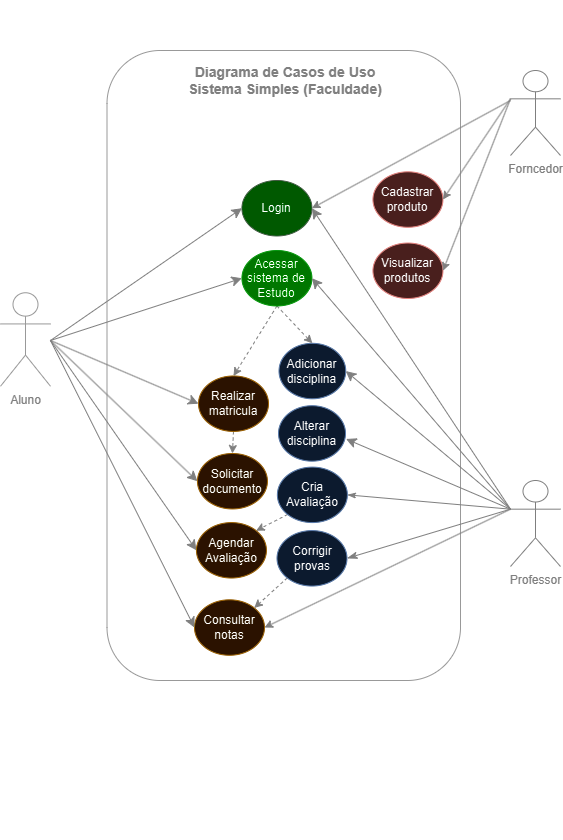

The diagram above was exported from draw.io. Its source (the exported page's mxGraphModel, read from the mxfile embedded in the PNG):
<mxGraphModel dx="1222" dy="788" grid="1" gridSize="10" guides="1" tooltips="1" connect="1" arrows="1" fold="1" page="1" pageScale="1" pageWidth="827" pageHeight="1169" math="0" shadow="0">
  <root>
    <object label="" id="0">
      <mxCell />
    </object>
    <mxCell id="1" parent="0" />
    <mxCell id="2Rfxm32cdbOfsMpd74VK-3" value="" style="group;sketch=1;curveFitting=1;jiggle=2;shadow=0;strokeWidth=0;" parent="1" vertex="1" connectable="0">
      <mxGeometry x="230" y="110" width="350" height="840" as="geometry" />
    </mxCell>
    <mxCell id="2Rfxm32cdbOfsMpd74VK-1" value="" style="rounded=1;whiteSpace=wrap;html=1;fillColor=none;fillStyle=solid;fontColor=#333333;strokeColor=#666666;gradientColor=none;shadow=0;glass=1;" parent="2Rfxm32cdbOfsMpd74VK-3" vertex="1">
      <mxGeometry x="-3.5" y="50" width="353.5" height="630" as="geometry" />
    </mxCell>
    <mxCell id="2Rfxm32cdbOfsMpd74VK-2" value="&lt;div&gt;&lt;font color=&quot;#808080&quot; style=&quot;font-size: 14px;&quot;&gt;&lt;b&gt;Diagrama de Casos de Uso&lt;/b&gt;&lt;/font&gt;&lt;/div&gt;&lt;font color=&quot;#808080&quot; style=&quot;font-size: 14px;&quot;&gt;&lt;b&gt;Sistema Simples (Faculdade)&lt;/b&gt;&lt;/font&gt;" style="text;html=1;align=center;verticalAlign=middle;whiteSpace=wrap;rounded=0;fontColor=#4D4D4D;" parent="2Rfxm32cdbOfsMpd74VK-3" vertex="1">
      <mxGeometry y="60" width="350" height="39.62264150943396" as="geometry" />
    </mxCell>
    <mxCell id="2Rfxm32cdbOfsMpd74VK-8" value="Login" style="ellipse;whiteSpace=wrap;html=1;fillColor=#72E87E;strokeColor=#9DB39C;" parent="2Rfxm32cdbOfsMpd74VK-3" vertex="1">
      <mxGeometry x="131.44" y="180.00169811320757" width="70" height="55.47169811320755" as="geometry" />
    </mxCell>
    <mxCell id="u-_GnfYdlHcqbEHHPahv-9" style="edgeStyle=orthogonalEdgeStyle;rounded=0;orthogonalLoop=1;jettySize=auto;html=1;exitX=0.5;exitY=1;exitDx=0;exitDy=0;entryX=0.5;entryY=0;entryDx=0;entryDy=0;dashed=1;strokeColor=#808080;" parent="2Rfxm32cdbOfsMpd74VK-3" source="2Rfxm32cdbOfsMpd74VK-9" target="2Rfxm32cdbOfsMpd74VK-12" edge="1">
      <mxGeometry relative="1" as="geometry" />
    </mxCell>
    <mxCell id="2Rfxm32cdbOfsMpd74VK-9" value="Realizar matricula" style="ellipse;whiteSpace=wrap;html=1;fillColor=#ffe6cc;strokeColor=#d79b00;" parent="2Rfxm32cdbOfsMpd74VK-3" vertex="1">
      <mxGeometry x="88" y="375.4652830188679" width="70" height="55.47169811320755" as="geometry" />
    </mxCell>
    <mxCell id="2Rfxm32cdbOfsMpd74VK-10" value="Consultar notas" style="ellipse;whiteSpace=wrap;html=1;fillColor=#ffe6cc;strokeColor=#d79b00;" parent="2Rfxm32cdbOfsMpd74VK-3" vertex="1">
      <mxGeometry x="84" y="599.3018867924529" width="70" height="55.47169811320755" as="geometry" />
    </mxCell>
    <mxCell id="2Rfxm32cdbOfsMpd74VK-11" value="Agendar Avaliação" style="ellipse;whiteSpace=wrap;html=1;fillColor=#ffe6cc;strokeColor=#d79b00;" parent="2Rfxm32cdbOfsMpd74VK-3" vertex="1">
      <mxGeometry x="85.94" y="522.0754716981132" width="70" height="55.47169811320755" as="geometry" />
    </mxCell>
    <mxCell id="2Rfxm32cdbOfsMpd74VK-12" value="Solicitar documento" style="ellipse;whiteSpace=wrap;html=1;fillColor=#ffe6cc;strokeColor=#d79b00;" parent="2Rfxm32cdbOfsMpd74VK-3" vertex="1">
      <mxGeometry x="86.94000000000001" y="452.9981132075472" width="70" height="55.47169811320755" as="geometry" />
    </mxCell>
    <mxCell id="u-_GnfYdlHcqbEHHPahv-10" style="rounded=0;orthogonalLoop=1;jettySize=auto;html=1;exitX=0;exitY=1;exitDx=0;exitDy=0;entryX=1;entryY=0;entryDx=0;entryDy=0;dashed=1;strokeColor=#808080;" parent="2Rfxm32cdbOfsMpd74VK-3" source="2Rfxm32cdbOfsMpd74VK-24" target="2Rfxm32cdbOfsMpd74VK-10" edge="1">
      <mxGeometry relative="1" as="geometry" />
    </mxCell>
    <mxCell id="2Rfxm32cdbOfsMpd74VK-24" value="Corrigir &lt;br&gt;provas" style="ellipse;whiteSpace=wrap;html=1;fillColor=#dae8fc;strokeColor=#6c8ebf;" parent="2Rfxm32cdbOfsMpd74VK-3" vertex="1">
      <mxGeometry x="166.5" y="530.0752830188679" width="70" height="55.47169811320755" as="geometry" />
    </mxCell>
    <mxCell id="2Rfxm32cdbOfsMpd74VK-26" value="Adicionar disciplina" style="ellipse;whiteSpace=wrap;html=1;fillColor=#dae8fc;strokeColor=#6c8ebf;" parent="2Rfxm32cdbOfsMpd74VK-3" vertex="1">
      <mxGeometry x="168.49" y="342.8128301886793" width="66.75" height="55.47169811320755" as="geometry" />
    </mxCell>
    <mxCell id="2Rfxm32cdbOfsMpd74VK-28" value="Alterar disciplina" style="ellipse;whiteSpace=wrap;html=1;fillColor=#dae8fc;strokeColor=#6c8ebf;" parent="2Rfxm32cdbOfsMpd74VK-3" vertex="1">
      <mxGeometry x="168" y="405.2090566037736" width="67" height="55.47169811320755" as="geometry" />
    </mxCell>
    <mxCell id="2Rfxm32cdbOfsMpd74VK-31" value="Cadastrar produto" style="ellipse;whiteSpace=wrap;html=1;fillColor=#f8cecc;strokeColor=#b85450;" parent="2Rfxm32cdbOfsMpd74VK-3" vertex="1">
      <mxGeometry x="262.44" y="171.2994339622643" width="70" height="55.47169811320755" as="geometry" />
    </mxCell>
    <mxCell id="2Rfxm32cdbOfsMpd74VK-32" value="Visualizar produtos" style="ellipse;whiteSpace=wrap;html=1;fillColor=#f8cecc;strokeColor=#b85450;" parent="2Rfxm32cdbOfsMpd74VK-3" vertex="1">
      <mxGeometry x="262.44" y="242.52566037735866" width="70" height="55.47169811320755" as="geometry" />
    </mxCell>
    <mxCell id="u-_GnfYdlHcqbEHHPahv-7" style="rounded=0;orthogonalLoop=1;jettySize=auto;html=1;exitX=0.5;exitY=1;exitDx=0;exitDy=0;entryX=0.5;entryY=0;entryDx=0;entryDy=0;dashed=1;strokeColor=#808080;" parent="2Rfxm32cdbOfsMpd74VK-3" source="dA-FzHKwQ_9gYYT3sftO-47" target="2Rfxm32cdbOfsMpd74VK-9" edge="1">
      <mxGeometry relative="1" as="geometry" />
    </mxCell>
    <mxCell id="u-_GnfYdlHcqbEHHPahv-8" style="rounded=0;orthogonalLoop=1;jettySize=auto;html=1;exitX=0.5;exitY=1;exitDx=0;exitDy=0;entryX=0.5;entryY=0;entryDx=0;entryDy=0;dashed=1;strokeColor=#808080;" parent="2Rfxm32cdbOfsMpd74VK-3" source="dA-FzHKwQ_9gYYT3sftO-47" target="2Rfxm32cdbOfsMpd74VK-26" edge="1">
      <mxGeometry relative="1" as="geometry" />
    </mxCell>
    <mxCell id="dA-FzHKwQ_9gYYT3sftO-47" value="Acessar sistema de Estudo" style="ellipse;whiteSpace=wrap;html=1;fillColor=#34F834;strokeColor=#28B832;" parent="2Rfxm32cdbOfsMpd74VK-3" vertex="1">
      <mxGeometry x="131.44" y="249.99660377358492" width="70" height="55.47169811320755" as="geometry" />
    </mxCell>
    <mxCell id="u-_GnfYdlHcqbEHHPahv-13" style="rounded=0;orthogonalLoop=1;jettySize=auto;html=1;exitX=0;exitY=1;exitDx=0;exitDy=0;entryX=1;entryY=0;entryDx=0;entryDy=0;dashed=1;strokeColor=#808080;" parent="2Rfxm32cdbOfsMpd74VK-3" source="u-_GnfYdlHcqbEHHPahv-11" target="2Rfxm32cdbOfsMpd74VK-11" edge="1">
      <mxGeometry relative="1" as="geometry" />
    </mxCell>
    <mxCell id="u-_GnfYdlHcqbEHHPahv-11" value="Cria Avaliação" style="ellipse;whiteSpace=wrap;html=1;fillColor=#dae8fc;strokeColor=#6c8ebf;" parent="2Rfxm32cdbOfsMpd74VK-3" vertex="1">
      <mxGeometry x="166.87" y="466.6052830188679" width="70" height="55.47169811320755" as="geometry" />
    </mxCell>
    <mxCell id="2Rfxm32cdbOfsMpd74VK-4" value="Aluno" style="shape=umlActor;verticalLabelPosition=bottom;verticalAlign=top;html=1;outlineConnect=0;strokeColor=#666666;fontColor=#808080;fillColor=none;" parent="1" vertex="1">
      <mxGeometry x="120" y="402.25" width="50" height="93.5" as="geometry" />
    </mxCell>
    <mxCell id="2Rfxm32cdbOfsMpd74VK-52" style="rounded=0;orthogonalLoop=1;jettySize=auto;html=1;entryX=1;entryY=0.5;entryDx=0;entryDy=0;exitX=0;exitY=0.3333333333333333;exitDx=0;exitDy=0;exitPerimeter=0;strokeColor=#808080;" parent="1" source="2Rfxm32cdbOfsMpd74VK-34" target="2Rfxm32cdbOfsMpd74VK-10" edge="1">
      <mxGeometry relative="1" as="geometry">
        <mxPoint x="670" y="450" as="sourcePoint" />
        <mxPoint x="710" y="690" as="targetPoint" />
      </mxGeometry>
    </mxCell>
    <mxCell id="2Rfxm32cdbOfsMpd74VK-47" style="rounded=0;orthogonalLoop=1;jettySize=auto;html=1;entryX=1;entryY=0.5;entryDx=0;entryDy=0;exitX=0;exitY=0.3333333333333333;exitDx=0;exitDy=0;exitPerimeter=0;strokeColor=#808080;" parent="1" source="2Rfxm32cdbOfsMpd74VK-35" target="2Rfxm32cdbOfsMpd74VK-31" edge="1">
      <mxGeometry relative="1" as="geometry">
        <mxPoint x="640" y="900" as="sourcePoint" />
        <mxPoint x="440" y="750" as="targetPoint" />
      </mxGeometry>
    </mxCell>
    <mxCell id="2Rfxm32cdbOfsMpd74VK-48" style="rounded=0;orthogonalLoop=1;jettySize=auto;html=1;entryX=1;entryY=0.5;entryDx=0;entryDy=0;exitX=0;exitY=0.3333333333333333;exitDx=0;exitDy=0;exitPerimeter=0;strokeColor=#808080;" parent="1" source="2Rfxm32cdbOfsMpd74VK-35" target="2Rfxm32cdbOfsMpd74VK-32" edge="1">
      <mxGeometry relative="1" as="geometry">
        <mxPoint x="670" y="650" as="sourcePoint" />
        <mxPoint x="440" y="840" as="targetPoint" />
      </mxGeometry>
    </mxCell>
    <mxCell id="2Rfxm32cdbOfsMpd74VK-35" value="&lt;font color=&quot;#808080&quot;&gt;Forncedor&lt;/font&gt;" style="shape=umlActor;verticalLabelPosition=bottom;verticalAlign=top;html=1;outlineConnect=0;strokeColor=#808080;fillColor=none;" parent="1" vertex="1">
      <mxGeometry x="630" y="180" width="50" height="85" as="geometry" />
    </mxCell>
    <mxCell id="dA-FzHKwQ_9gYYT3sftO-25" value="" style="endArrow=classic;html=1;rounded=0;fontSize=12;startSize=8;endSize=8;entryX=0;entryY=0.5;entryDx=0;entryDy=0;strokeColor=#808080;" parent="1" target="2Rfxm32cdbOfsMpd74VK-9" edge="1">
      <mxGeometry width="50" height="50" relative="1" as="geometry">
        <mxPoint x="170" y="450" as="sourcePoint" />
        <mxPoint x="316.71600000000126" y="202.74489795918362" as="targetPoint" />
      </mxGeometry>
    </mxCell>
    <mxCell id="dA-FzHKwQ_9gYYT3sftO-26" value="" style="endArrow=classic;html=1;rounded=0;fontSize=12;startSize=8;endSize=8;entryX=0;entryY=0.5;entryDx=0;entryDy=0;strokeColor=#808080;" parent="1" target="2Rfxm32cdbOfsMpd74VK-12" edge="1">
      <mxGeometry width="50" height="50" relative="1" as="geometry">
        <mxPoint x="170" y="450" as="sourcePoint" />
        <mxPoint x="340" y="678" as="targetPoint" />
      </mxGeometry>
    </mxCell>
    <mxCell id="2Rfxm32cdbOfsMpd74VK-34" value="&lt;font color=&quot;#808080&quot;&gt;Professor&lt;/font&gt;" style="shape=umlActor;verticalLabelPosition=bottom;verticalAlign=top;html=1;outlineConnect=0;strokeColor=#808080;fillColor=none;" parent="1" vertex="1">
      <mxGeometry x="630" y="590" width="50" height="86" as="geometry" />
    </mxCell>
    <mxCell id="dA-FzHKwQ_9gYYT3sftO-29" value="" style="endArrow=none;html=1;rounded=0;fontSize=12;startSize=8;endSize=8;curved=1;" parent="1" edge="1">
      <mxGeometry width="50" height="50" relative="1" as="geometry">
        <mxPoint x="640" y="280" as="sourcePoint" />
        <mxPoint x="640" y="280" as="targetPoint" />
      </mxGeometry>
    </mxCell>
    <mxCell id="dA-FzHKwQ_9gYYT3sftO-30" value="" style="endArrow=classic;html=1;rounded=0;fontSize=12;startSize=8;endSize=8;curved=1;entryX=0;entryY=0.5;entryDx=0;entryDy=0;strokeColor=#808080;" parent="1" target="2Rfxm32cdbOfsMpd74VK-8" edge="1">
      <mxGeometry width="50" height="50" relative="1" as="geometry">
        <mxPoint x="170" y="450" as="sourcePoint" />
        <mxPoint x="318" y="110.00387755102065" as="targetPoint" />
      </mxGeometry>
    </mxCell>
    <mxCell id="dA-FzHKwQ_9gYYT3sftO-31" value="" style="endArrow=classic;html=1;rounded=0;fontSize=12;startSize=8;endSize=8;curved=1;entryX=0;entryY=0.5;entryDx=0;entryDy=0;strokeColor=#808080;" parent="1" target="2Rfxm32cdbOfsMpd74VK-10" edge="1">
      <mxGeometry width="50" height="50" relative="1" as="geometry">
        <mxPoint x="170" y="450" as="sourcePoint" />
        <mxPoint x="330" y="605" as="targetPoint" />
      </mxGeometry>
    </mxCell>
    <mxCell id="dA-FzHKwQ_9gYYT3sftO-34" value="" style="endArrow=classic;html=1;rounded=0;fontSize=12;startSize=8;endSize=8;curved=1;entryX=1;entryY=0.5;entryDx=0;entryDy=0;exitX=0;exitY=0.3333333333333333;exitDx=0;exitDy=0;exitPerimeter=0;strokeColor=#808080;" parent="1" source="2Rfxm32cdbOfsMpd74VK-34" target="2Rfxm32cdbOfsMpd74VK-26" edge="1">
      <mxGeometry width="50" height="50" relative="1" as="geometry">
        <mxPoint x="670" y="450" as="sourcePoint" />
        <mxPoint x="450" y="283" as="targetPoint" />
      </mxGeometry>
    </mxCell>
    <mxCell id="dA-FzHKwQ_9gYYT3sftO-41" value="" style="endArrow=none;html=1;strokeWidth=1;rounded=0;fontSize=12;curved=1;endFill=0;startArrow=classicThin;startFill=1;entryX=0;entryY=0.3333333333333333;entryDx=0;entryDy=0;entryPerimeter=0;exitX=1;exitY=0.5;exitDx=0;exitDy=0;strokeColor=#808080;" parent="1" source="u-_GnfYdlHcqbEHHPahv-11" target="2Rfxm32cdbOfsMpd74VK-34" edge="1">
      <mxGeometry width="50" height="50" relative="1" as="geometry">
        <mxPoint x="640" y="770" as="sourcePoint" />
        <mxPoint x="670" y="450" as="targetPoint" />
      </mxGeometry>
    </mxCell>
    <mxCell id="dA-FzHKwQ_9gYYT3sftO-50" value="" style="endArrow=classicThin;html=1;rounded=0;fontSize=12;startSize=8;endSize=8;curved=1;entryX=1;entryY=0.5;entryDx=0;entryDy=0;strokeWidth=1;endFill=1;exitX=0;exitY=0.3333333333333333;exitDx=0;exitDy=0;exitPerimeter=0;strokeColor=#808080;" parent="1" source="2Rfxm32cdbOfsMpd74VK-34" target="2Rfxm32cdbOfsMpd74VK-24" edge="1">
      <mxGeometry width="50" height="50" relative="1" as="geometry">
        <mxPoint x="670" y="450" as="sourcePoint" />
        <mxPoint x="450" y="530" as="targetPoint" />
      </mxGeometry>
    </mxCell>
    <mxCell id="dA-FzHKwQ_9gYYT3sftO-51" value="" style="endArrow=classic;html=1;rounded=0;fontSize=12;startSize=8;endSize=8;curved=1;entryX=1.008;entryY=0.6;entryDx=0;entryDy=0;entryPerimeter=0;exitX=0;exitY=0.3333333333333333;exitDx=0;exitDy=0;exitPerimeter=0;strokeColor=#808080;" parent="1" source="2Rfxm32cdbOfsMpd74VK-34" target="2Rfxm32cdbOfsMpd74VK-28" edge="1">
      <mxGeometry width="50" height="50" relative="1" as="geometry">
        <mxPoint x="670" y="450" as="sourcePoint" />
        <mxPoint x="540" y="370" as="targetPoint" />
      </mxGeometry>
    </mxCell>
    <mxCell id="u-_GnfYdlHcqbEHHPahv-1" value="" style="endArrow=classic;html=1;rounded=0;fontSize=12;startSize=8;endSize=8;curved=1;entryX=1;entryY=0.5;entryDx=0;entryDy=0;exitX=0;exitY=0.3333333333333333;exitDx=0;exitDy=0;exitPerimeter=0;strokeColor=#808080;" parent="1" source="2Rfxm32cdbOfsMpd74VK-34" target="dA-FzHKwQ_9gYYT3sftO-47" edge="1">
      <mxGeometry width="50" height="50" relative="1" as="geometry">
        <mxPoint x="670" y="450" as="sourcePoint" />
        <mxPoint x="450" y="382" as="targetPoint" />
      </mxGeometry>
    </mxCell>
    <mxCell id="u-_GnfYdlHcqbEHHPahv-2" value="" style="endArrow=classic;html=1;rounded=0;fontSize=12;startSize=8;endSize=8;curved=1;entryX=0;entryY=0.5;entryDx=0;entryDy=0;strokeColor=#808080;" parent="1" target="2Rfxm32cdbOfsMpd74VK-11" edge="1">
      <mxGeometry width="50" height="50" relative="1" as="geometry">
        <mxPoint x="170" y="450" as="sourcePoint" />
        <mxPoint x="382.44" y="534.41" as="targetPoint" />
      </mxGeometry>
    </mxCell>
    <mxCell id="dA-FzHKwQ_9gYYT3sftO-33" value="" style="endArrow=classic;html=1;rounded=0;fontSize=12;startSize=8;endSize=8;curved=1;entryX=0;entryY=0.5;entryDx=0;entryDy=0;strokeColor=#808080;" parent="1" target="dA-FzHKwQ_9gYYT3sftO-47" edge="1">
      <mxGeometry width="50" height="50" relative="1" as="geometry">
        <mxPoint x="170" y="450" as="sourcePoint" />
        <mxPoint x="372.44" y="419.7211320754717" as="targetPoint" />
      </mxGeometry>
    </mxCell>
    <mxCell id="u-_GnfYdlHcqbEHHPahv-3" value="" style="endArrow=classic;html=1;rounded=0;fontSize=12;startSize=8;endSize=8;curved=1;entryX=1;entryY=0.5;entryDx=0;entryDy=0;exitX=0;exitY=0.3333333333333333;exitDx=0;exitDy=0;exitPerimeter=0;strokeColor=#808080;" parent="1" source="2Rfxm32cdbOfsMpd74VK-34" target="2Rfxm32cdbOfsMpd74VK-8" edge="1">
      <mxGeometry width="50" height="50" relative="1" as="geometry">
        <mxPoint x="670" y="450" as="sourcePoint" />
        <mxPoint x="501" y="255" as="targetPoint" />
      </mxGeometry>
    </mxCell>
    <mxCell id="u-_GnfYdlHcqbEHHPahv-4" style="rounded=0;orthogonalLoop=1;jettySize=auto;html=1;entryX=1;entryY=0.5;entryDx=0;entryDy=0;exitX=0;exitY=0.353;exitDx=0;exitDy=0;exitPerimeter=0;strokeColor=#808080;" parent="1" source="2Rfxm32cdbOfsMpd74VK-35" target="2Rfxm32cdbOfsMpd74VK-8" edge="1">
      <mxGeometry relative="1" as="geometry">
        <mxPoint x="690" y="338" as="sourcePoint" />
        <mxPoint x="572" y="296" as="targetPoint" />
      </mxGeometry>
    </mxCell>
  </root>
</mxGraphModel>